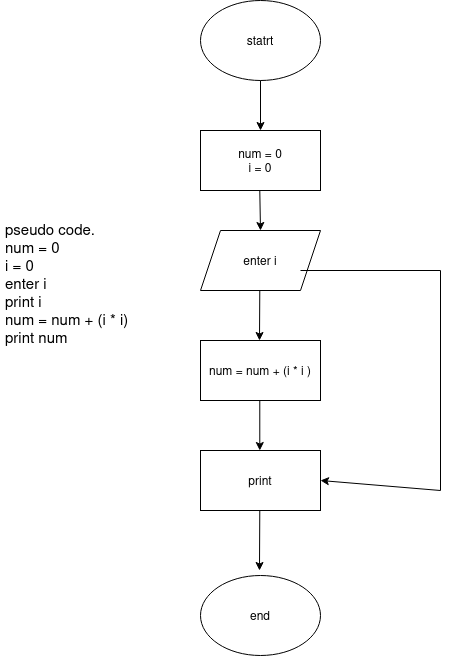

The diagram above was exported from draw.io. Its source (the exported page's mxGraphModel, read from the mxfile embedded in the PNG):
<mxGraphModel dx="1257" dy="700" grid="1" gridSize="10" guides="1" tooltips="1" connect="1" arrows="1" fold="1" page="1" pageScale="1" pageWidth="827" pageHeight="1169" math="0" shadow="0">
  <root>
    <mxCell id="WIyWlLk6GJQsqaUBKTNV-0" />
    <mxCell id="WIyWlLk6GJQsqaUBKTNV-1" parent="WIyWlLk6GJQsqaUBKTNV-0" />
    <mxCell id="BE90T9PDzENP4pcpKCPJ-1" value="statrt" style="ellipse;whiteSpace=wrap;html=1;" vertex="1" parent="WIyWlLk6GJQsqaUBKTNV-1">
      <mxGeometry x="320" y="10" width="120" height="80" as="geometry" />
    </mxCell>
    <mxCell id="BE90T9PDzENP4pcpKCPJ-2" value="&lt;div&gt;num = 0&lt;/div&gt;&lt;div&gt;i = 0&lt;br&gt;&lt;/div&gt;" style="rounded=0;whiteSpace=wrap;html=1;" vertex="1" parent="WIyWlLk6GJQsqaUBKTNV-1">
      <mxGeometry x="320" y="140" width="120" height="60" as="geometry" />
    </mxCell>
    <mxCell id="BE90T9PDzENP4pcpKCPJ-3" value="enter i" style="shape=parallelogram;perimeter=parallelogramPerimeter;whiteSpace=wrap;html=1;fixedSize=1;" vertex="1" parent="WIyWlLk6GJQsqaUBKTNV-1">
      <mxGeometry x="320" y="240" width="120" height="60" as="geometry" />
    </mxCell>
    <mxCell id="BE90T9PDzENP4pcpKCPJ-4" value="num = num + (i * i )" style="rounded=0;whiteSpace=wrap;html=1;" vertex="1" parent="WIyWlLk6GJQsqaUBKTNV-1">
      <mxGeometry x="320" y="350" width="120" height="60" as="geometry" />
    </mxCell>
    <mxCell id="BE90T9PDzENP4pcpKCPJ-5" value="print" style="rounded=0;whiteSpace=wrap;html=1;" vertex="1" parent="WIyWlLk6GJQsqaUBKTNV-1">
      <mxGeometry x="320" y="460" width="120" height="60" as="geometry" />
    </mxCell>
    <mxCell id="BE90T9PDzENP4pcpKCPJ-6" value="end" style="ellipse;whiteSpace=wrap;html=1;" vertex="1" parent="WIyWlLk6GJQsqaUBKTNV-1">
      <mxGeometry x="320" y="585" width="120" height="80" as="geometry" />
    </mxCell>
    <mxCell id="BE90T9PDzENP4pcpKCPJ-7" value="" style="endArrow=classic;html=1;rounded=0;entryX=0.5;entryY=0;entryDx=0;entryDy=0;exitX=0.5;exitY=1;exitDx=0;exitDy=0;" edge="1" parent="WIyWlLk6GJQsqaUBKTNV-1" source="BE90T9PDzENP4pcpKCPJ-1" target="BE90T9PDzENP4pcpKCPJ-2">
      <mxGeometry width="50" height="50" relative="1" as="geometry">
        <mxPoint x="380" y="90" as="sourcePoint" />
        <mxPoint x="430" y="40" as="targetPoint" />
      </mxGeometry>
    </mxCell>
    <mxCell id="BE90T9PDzENP4pcpKCPJ-8" value="" style="endArrow=classic;html=1;rounded=0;exitX=0.5;exitY=1;exitDx=0;exitDy=0;entryX=0.5;entryY=0;entryDx=0;entryDy=0;" edge="1" parent="WIyWlLk6GJQsqaUBKTNV-1" target="BE90T9PDzENP4pcpKCPJ-3">
      <mxGeometry width="50" height="50" relative="1" as="geometry">
        <mxPoint x="379.29" y="200" as="sourcePoint" />
        <mxPoint x="380" y="230" as="targetPoint" />
      </mxGeometry>
    </mxCell>
    <mxCell id="BE90T9PDzENP4pcpKCPJ-9" value="" style="endArrow=classic;html=1;rounded=0;exitX=0.5;exitY=1;exitDx=0;exitDy=0;" edge="1" parent="WIyWlLk6GJQsqaUBKTNV-1">
      <mxGeometry width="50" height="50" relative="1" as="geometry">
        <mxPoint x="379.29" y="300" as="sourcePoint" />
        <mxPoint x="379" y="350" as="targetPoint" />
      </mxGeometry>
    </mxCell>
    <mxCell id="BE90T9PDzENP4pcpKCPJ-10" value="" style="endArrow=classic;html=1;rounded=0;entryX=0.5;entryY=0;entryDx=0;entryDy=0;exitX=0.5;exitY=1;exitDx=0;exitDy=0;" edge="1" parent="WIyWlLk6GJQsqaUBKTNV-1">
      <mxGeometry width="50" height="50" relative="1" as="geometry">
        <mxPoint x="379.29" y="410" as="sourcePoint" />
        <mxPoint x="379.29" y="460" as="targetPoint" />
      </mxGeometry>
    </mxCell>
    <mxCell id="BE90T9PDzENP4pcpKCPJ-11" value="" style="endArrow=classic;html=1;rounded=0;exitX=0.5;exitY=1;exitDx=0;exitDy=0;" edge="1" parent="WIyWlLk6GJQsqaUBKTNV-1">
      <mxGeometry width="50" height="50" relative="1" as="geometry">
        <mxPoint x="379.29" y="520" as="sourcePoint" />
        <mxPoint x="379" y="580" as="targetPoint" />
      </mxGeometry>
    </mxCell>
    <mxCell id="BE90T9PDzENP4pcpKCPJ-12" value="" style="endArrow=classic;html=1;rounded=0;entryX=1;entryY=0.5;entryDx=0;entryDy=0;" edge="1" parent="WIyWlLk6GJQsqaUBKTNV-1" target="BE90T9PDzENP4pcpKCPJ-5">
      <mxGeometry width="50" height="50" relative="1" as="geometry">
        <mxPoint x="420" y="280" as="sourcePoint" />
        <mxPoint x="440" y="500" as="targetPoint" />
        <Array as="points">
          <mxPoint x="560" y="280" />
          <mxPoint x="560" y="500" />
        </Array>
      </mxGeometry>
    </mxCell>
    <mxCell id="BE90T9PDzENP4pcpKCPJ-14" value="&lt;div&gt;pseudo code.&lt;/div&gt;&lt;div&gt;num = 0&lt;/div&gt;&lt;div&gt;i = 0&lt;/div&gt;&lt;div&gt;enter i&lt;/div&gt;&lt;div&gt;print i&lt;br&gt;&lt;/div&gt;&lt;div&gt;num = num + (i * i)&lt;/div&gt;&lt;div&gt;print num&lt;/div&gt;&lt;div&gt;&lt;br&gt;&lt;/div&gt;&lt;div&gt;&lt;br&gt;&lt;/div&gt;" style="text;html=1;strokeColor=none;fillColor=none;spacing=5;spacingTop=-20;whiteSpace=wrap;overflow=hidden;rounded=0;fontSize=15;" vertex="1" parent="WIyWlLk6GJQsqaUBKTNV-1">
      <mxGeometry x="120" y="240" width="190" height="120" as="geometry" />
    </mxCell>
  </root>
</mxGraphModel>